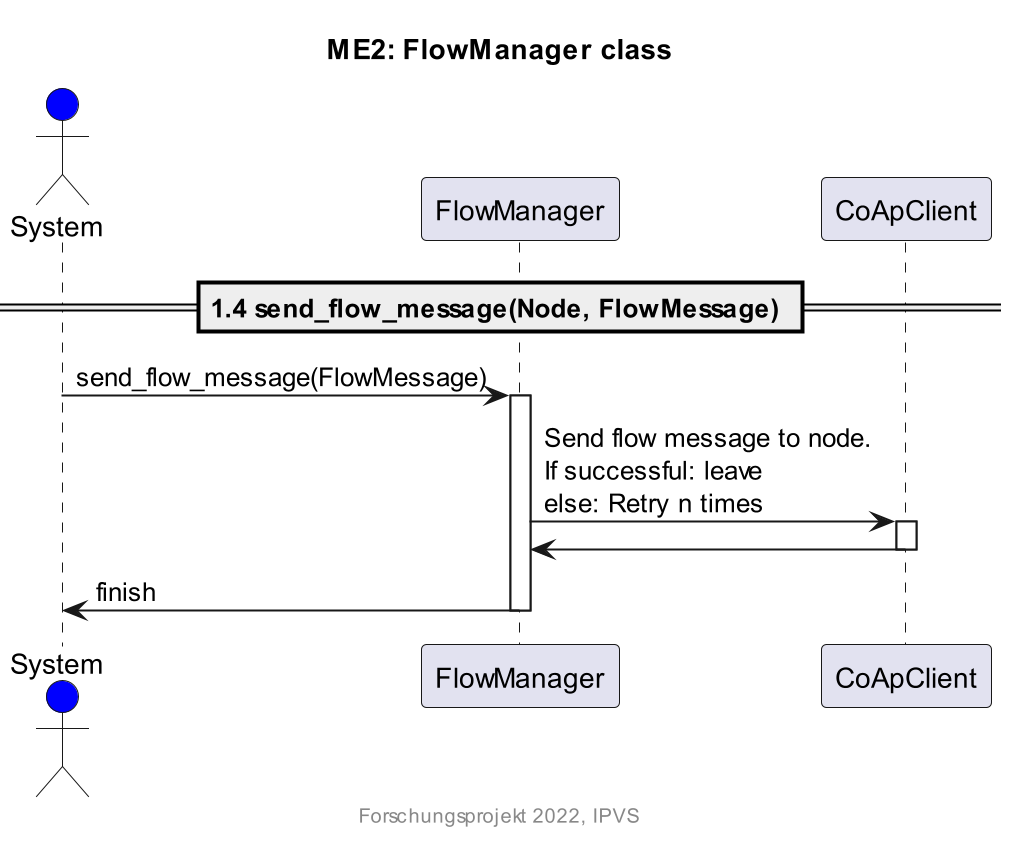

The diagram above was rendered by PlantUML. Its source (embedded in the PNG):
@startuml

' this is a comment
' read here for syntax: https://plantuml.com/sequence-diagram

title ME2: FlowManager class
footer Forschungsprojekt 2022, IPVS
scale 2

actor System #blue
participant "FlowManager" as FM

participant "CoApClient" as CAC


== 1.4 send_flow_message(Node, FlowMessage) ==
System -> FM: send_flow_message(FlowMessage)
activate FM
FM -> CAC: Send flow message to node.\nIf successful: leave\nelse: Retry n times
activate CAC
CAC -> FM:
deactivate CAC

FM -> System: finish
deactivate FM

@enduml